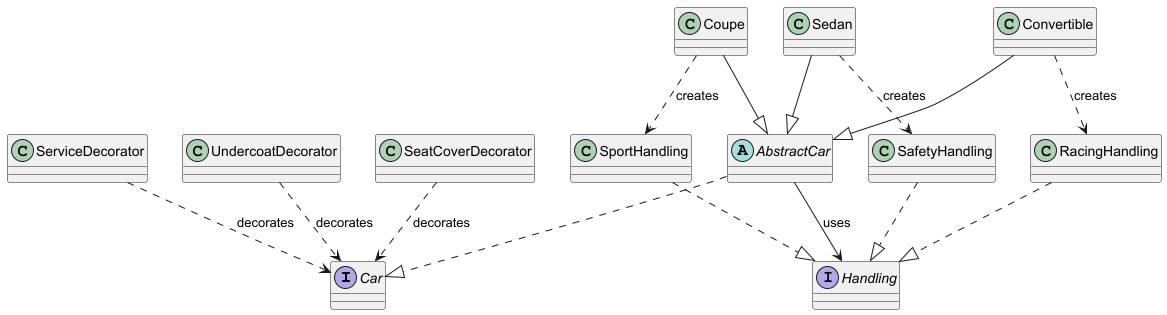

The diagram above was rendered by PlantUML. Its source (embedded in the PNG):
@startuml
'https://plantuml.com/class-diagram

interface Car
abstract class AbstractCar
class Sedan
class Coupe
class Convertible

interface Handling
class SafetyHandling

AbstractCar ..|> Car
Sedan --|> AbstractCar
Coupe --|> AbstractCar
Convertible --|> AbstractCar

SafetyHandling ..|> Handling
SportHandling ..|> Handling
RacingHandling ..|> Handling

AbstractCar --> Handling : uses

Sedan ..> SafetyHandling : creates
Coupe ..> SportHandling : creates
Convertible ..> RacingHandling : creates

UndercoatDecorator ..> Car : decorates
SeatCoverDecorator ..> Car : decorates
ServiceDecorator ..> Car : decorates

@enduml